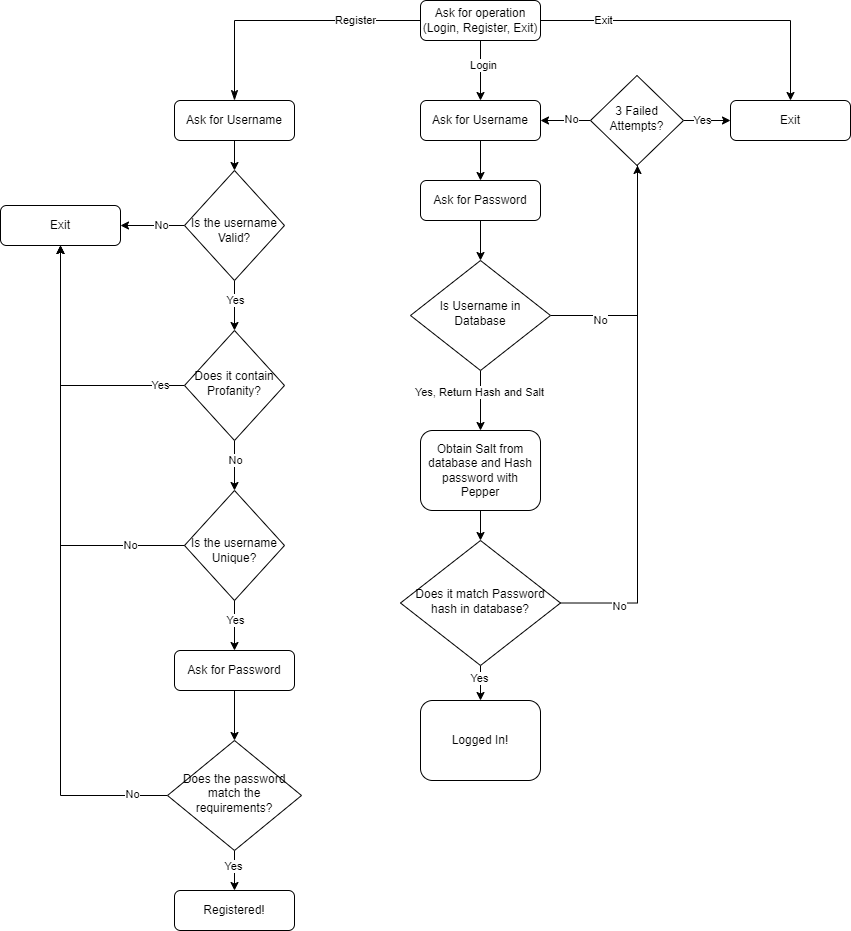

The diagram above was exported from draw.io. Its source (the exported page's mxGraphModel, read from the mxfile embedded in the PNG):
<mxGraphModel dx="574" dy="306" grid="1" gridSize="10" guides="1" tooltips="1" connect="1" arrows="1" fold="1" page="1" pageScale="1" pageWidth="827" pageHeight="1169" math="0" shadow="0">
  <root>
    <mxCell id="WIyWlLk6GJQsqaUBKTNV-0" />
    <mxCell id="WIyWlLk6GJQsqaUBKTNV-1" parent="WIyWlLk6GJQsqaUBKTNV-0" />
    <mxCell id="WIyWlLk6GJQsqaUBKTNV-2" value="" style="rounded=0;html=1;jettySize=auto;orthogonalLoop=1;fontSize=11;endArrow=classicThin;endFill=1;endSize=8;strokeWidth=1;shadow=0;labelBackgroundColor=none;edgeStyle=orthogonalEdgeStyle;" parent="WIyWlLk6GJQsqaUBKTNV-1" source="WIyWlLk6GJQsqaUBKTNV-3" target="V2kFvzt_m6_-cy2IGh0B-3" edge="1">
      <mxGeometry relative="1" as="geometry" />
    </mxCell>
    <mxCell id="V2kFvzt_m6_-cy2IGh0B-33" value="Register" style="edgeLabel;html=1;align=center;verticalAlign=middle;resizable=0;points=[];" vertex="1" connectable="0" parent="WIyWlLk6GJQsqaUBKTNV-2">
      <mxGeometry x="-0.5111" relative="1" as="geometry">
        <mxPoint as="offset" />
      </mxGeometry>
    </mxCell>
    <mxCell id="V2kFvzt_m6_-cy2IGh0B-23" style="edgeStyle=orthogonalEdgeStyle;rounded=0;orthogonalLoop=1;jettySize=auto;html=1;" edge="1" parent="WIyWlLk6GJQsqaUBKTNV-1" source="WIyWlLk6GJQsqaUBKTNV-3" target="V2kFvzt_m6_-cy2IGh0B-22">
      <mxGeometry relative="1" as="geometry" />
    </mxCell>
    <mxCell id="V2kFvzt_m6_-cy2IGh0B-32" value="Exit" style="edgeLabel;html=1;align=center;verticalAlign=middle;resizable=0;points=[];" vertex="1" connectable="0" parent="V2kFvzt_m6_-cy2IGh0B-23">
      <mxGeometry x="-0.6194" relative="1" as="geometry">
        <mxPoint as="offset" />
      </mxGeometry>
    </mxCell>
    <mxCell id="V2kFvzt_m6_-cy2IGh0B-30" style="edgeStyle=orthogonalEdgeStyle;rounded=0;orthogonalLoop=1;jettySize=auto;html=1;" edge="1" parent="WIyWlLk6GJQsqaUBKTNV-1" source="WIyWlLk6GJQsqaUBKTNV-3" target="V2kFvzt_m6_-cy2IGh0B-0">
      <mxGeometry relative="1" as="geometry" />
    </mxCell>
    <mxCell id="V2kFvzt_m6_-cy2IGh0B-31" value="Login" style="edgeLabel;html=1;align=center;verticalAlign=middle;resizable=0;points=[];" vertex="1" connectable="0" parent="V2kFvzt_m6_-cy2IGh0B-30">
      <mxGeometry x="-0.16" y="3" relative="1" as="geometry">
        <mxPoint as="offset" />
      </mxGeometry>
    </mxCell>
    <mxCell id="WIyWlLk6GJQsqaUBKTNV-3" value="Ask for operation (Login, Register, Exit)" style="rounded=1;whiteSpace=wrap;html=1;fontSize=12;glass=0;strokeWidth=1;shadow=0;" parent="WIyWlLk6GJQsqaUBKTNV-1" vertex="1">
      <mxGeometry x="540" y="20" width="120" height="40" as="geometry" />
    </mxCell>
    <mxCell id="V2kFvzt_m6_-cy2IGh0B-36" style="edgeStyle=orthogonalEdgeStyle;rounded=0;orthogonalLoop=1;jettySize=auto;html=1;entryX=1;entryY=0.5;entryDx=0;entryDy=0;" edge="1" parent="WIyWlLk6GJQsqaUBKTNV-1" source="WIyWlLk6GJQsqaUBKTNV-6" target="WIyWlLk6GJQsqaUBKTNV-7">
      <mxGeometry relative="1" as="geometry" />
    </mxCell>
    <mxCell id="V2kFvzt_m6_-cy2IGh0B-37" value="No" style="edgeLabel;html=1;align=center;verticalAlign=middle;resizable=0;points=[];" vertex="1" connectable="0" parent="V2kFvzt_m6_-cy2IGh0B-36">
      <mxGeometry x="-0.2778" relative="1" as="geometry">
        <mxPoint as="offset" />
      </mxGeometry>
    </mxCell>
    <mxCell id="V2kFvzt_m6_-cy2IGh0B-38" style="edgeStyle=orthogonalEdgeStyle;rounded=0;orthogonalLoop=1;jettySize=auto;html=1;" edge="1" parent="WIyWlLk6GJQsqaUBKTNV-1" source="WIyWlLk6GJQsqaUBKTNV-6">
      <mxGeometry relative="1" as="geometry">
        <mxPoint x="354" y="350" as="targetPoint" />
      </mxGeometry>
    </mxCell>
    <mxCell id="V2kFvzt_m6_-cy2IGh0B-39" value="Yes" style="edgeLabel;html=1;align=center;verticalAlign=middle;resizable=0;points=[];" vertex="1" connectable="0" parent="V2kFvzt_m6_-cy2IGh0B-38">
      <mxGeometry x="-0.2076" y="1" relative="1" as="geometry">
        <mxPoint as="offset" />
      </mxGeometry>
    </mxCell>
    <mxCell id="WIyWlLk6GJQsqaUBKTNV-6" value="&lt;br&gt;Is the username Valid?" style="rhombus;whiteSpace=wrap;html=1;shadow=0;fontFamily=Helvetica;fontSize=12;align=center;strokeWidth=1;spacing=6;spacingTop=-4;" parent="WIyWlLk6GJQsqaUBKTNV-1" vertex="1">
      <mxGeometry x="304" y="190" width="100" height="110" as="geometry" />
    </mxCell>
    <mxCell id="WIyWlLk6GJQsqaUBKTNV-7" value="Exit" style="rounded=1;whiteSpace=wrap;html=1;fontSize=12;glass=0;strokeWidth=1;shadow=0;" parent="WIyWlLk6GJQsqaUBKTNV-1" vertex="1">
      <mxGeometry x="120" y="225" width="120" height="40" as="geometry" />
    </mxCell>
    <mxCell id="V2kFvzt_m6_-cy2IGh0B-4" style="edgeStyle=orthogonalEdgeStyle;rounded=0;orthogonalLoop=1;jettySize=auto;html=1;" edge="1" parent="WIyWlLk6GJQsqaUBKTNV-1" source="V2kFvzt_m6_-cy2IGh0B-0" target="V2kFvzt_m6_-cy2IGh0B-1">
      <mxGeometry relative="1" as="geometry" />
    </mxCell>
    <mxCell id="V2kFvzt_m6_-cy2IGh0B-0" value="Ask for Username" style="rounded=1;whiteSpace=wrap;html=1;fontSize=12;glass=0;strokeWidth=1;shadow=0;" vertex="1" parent="WIyWlLk6GJQsqaUBKTNV-1">
      <mxGeometry x="540" y="120" width="120" height="40" as="geometry" />
    </mxCell>
    <mxCell id="V2kFvzt_m6_-cy2IGh0B-7" style="edgeStyle=orthogonalEdgeStyle;rounded=0;orthogonalLoop=1;jettySize=auto;html=1;" edge="1" parent="WIyWlLk6GJQsqaUBKTNV-1" source="V2kFvzt_m6_-cy2IGh0B-1" target="V2kFvzt_m6_-cy2IGh0B-6">
      <mxGeometry relative="1" as="geometry" />
    </mxCell>
    <mxCell id="V2kFvzt_m6_-cy2IGh0B-1" value="Ask for Password" style="rounded=1;whiteSpace=wrap;html=1;fontSize=12;glass=0;strokeWidth=1;shadow=0;" vertex="1" parent="WIyWlLk6GJQsqaUBKTNV-1">
      <mxGeometry x="540" y="200" width="120" height="40" as="geometry" />
    </mxCell>
    <mxCell id="V2kFvzt_m6_-cy2IGh0B-53" style="edgeStyle=orthogonalEdgeStyle;rounded=0;orthogonalLoop=1;jettySize=auto;html=1;entryX=0.5;entryY=0;entryDx=0;entryDy=0;" edge="1" parent="WIyWlLk6GJQsqaUBKTNV-1" source="V2kFvzt_m6_-cy2IGh0B-2" target="V2kFvzt_m6_-cy2IGh0B-52">
      <mxGeometry relative="1" as="geometry" />
    </mxCell>
    <mxCell id="V2kFvzt_m6_-cy2IGh0B-2" value="Ask for Password" style="rounded=1;whiteSpace=wrap;html=1;fontSize=12;glass=0;strokeWidth=1;shadow=0;" vertex="1" parent="WIyWlLk6GJQsqaUBKTNV-1">
      <mxGeometry x="294" y="670" width="120" height="40" as="geometry" />
    </mxCell>
    <mxCell id="V2kFvzt_m6_-cy2IGh0B-35" style="edgeStyle=orthogonalEdgeStyle;rounded=0;orthogonalLoop=1;jettySize=auto;html=1;entryX=0.5;entryY=0;entryDx=0;entryDy=0;" edge="1" parent="WIyWlLk6GJQsqaUBKTNV-1" source="V2kFvzt_m6_-cy2IGh0B-3" target="WIyWlLk6GJQsqaUBKTNV-6">
      <mxGeometry relative="1" as="geometry" />
    </mxCell>
    <mxCell id="V2kFvzt_m6_-cy2IGh0B-3" value="Ask for Username" style="rounded=1;whiteSpace=wrap;html=1;fontSize=12;glass=0;strokeWidth=1;shadow=0;" vertex="1" parent="WIyWlLk6GJQsqaUBKTNV-1">
      <mxGeometry x="294" y="120" width="120" height="40" as="geometry" />
    </mxCell>
    <mxCell id="V2kFvzt_m6_-cy2IGh0B-12" style="edgeStyle=orthogonalEdgeStyle;rounded=0;orthogonalLoop=1;jettySize=auto;html=1;entryX=0.5;entryY=0;entryDx=0;entryDy=0;" edge="1" parent="WIyWlLk6GJQsqaUBKTNV-1" source="V2kFvzt_m6_-cy2IGh0B-6" target="V2kFvzt_m6_-cy2IGh0B-9">
      <mxGeometry relative="1" as="geometry" />
    </mxCell>
    <mxCell id="V2kFvzt_m6_-cy2IGh0B-17" value="Yes, Return Hash and Salt" style="edgeLabel;html=1;align=center;verticalAlign=middle;resizable=0;points=[];" vertex="1" connectable="0" parent="V2kFvzt_m6_-cy2IGh0B-12">
      <mxGeometry x="-0.2619" y="-1" relative="1" as="geometry">
        <mxPoint as="offset" />
      </mxGeometry>
    </mxCell>
    <mxCell id="V2kFvzt_m6_-cy2IGh0B-13" style="edgeStyle=orthogonalEdgeStyle;rounded=0;orthogonalLoop=1;jettySize=auto;html=1;entryX=0.5;entryY=1;entryDx=0;entryDy=0;" edge="1" parent="WIyWlLk6GJQsqaUBKTNV-1" source="V2kFvzt_m6_-cy2IGh0B-6" target="V2kFvzt_m6_-cy2IGh0B-25">
      <mxGeometry relative="1" as="geometry">
        <Array as="points">
          <mxPoint x="757" y="335" />
          <mxPoint x="757" y="140" />
        </Array>
      </mxGeometry>
    </mxCell>
    <mxCell id="V2kFvzt_m6_-cy2IGh0B-6" value="Is Username in Database" style="rhombus;whiteSpace=wrap;html=1;shadow=0;fontFamily=Helvetica;fontSize=12;align=center;strokeWidth=1;spacing=6;spacingTop=-4;" vertex="1" parent="WIyWlLk6GJQsqaUBKTNV-1">
      <mxGeometry x="530" y="280" width="140" height="110" as="geometry" />
    </mxCell>
    <mxCell id="V2kFvzt_m6_-cy2IGh0B-19" style="edgeStyle=orthogonalEdgeStyle;rounded=0;orthogonalLoop=1;jettySize=auto;html=1;entryX=0.5;entryY=0;entryDx=0;entryDy=0;" edge="1" parent="WIyWlLk6GJQsqaUBKTNV-1" source="V2kFvzt_m6_-cy2IGh0B-9" target="V2kFvzt_m6_-cy2IGh0B-10">
      <mxGeometry relative="1" as="geometry" />
    </mxCell>
    <mxCell id="V2kFvzt_m6_-cy2IGh0B-9" value="Obtain Salt from database and Hash password with Pepper" style="rounded=1;whiteSpace=wrap;html=1;fontSize=12;glass=0;strokeWidth=1;shadow=0;" vertex="1" parent="WIyWlLk6GJQsqaUBKTNV-1">
      <mxGeometry x="540" y="450" width="120" height="80" as="geometry" />
    </mxCell>
    <mxCell id="V2kFvzt_m6_-cy2IGh0B-14" style="edgeStyle=orthogonalEdgeStyle;rounded=0;orthogonalLoop=1;jettySize=auto;html=1;exitX=1;exitY=0.5;exitDx=0;exitDy=0;entryX=0.5;entryY=1;entryDx=0;entryDy=0;" edge="1" parent="WIyWlLk6GJQsqaUBKTNV-1" source="V2kFvzt_m6_-cy2IGh0B-10" target="V2kFvzt_m6_-cy2IGh0B-25">
      <mxGeometry relative="1" as="geometry">
        <mxPoint x="730" y="210" as="targetPoint" />
        <Array as="points">
          <mxPoint x="757" y="623" />
          <mxPoint x="757" y="185" />
        </Array>
      </mxGeometry>
    </mxCell>
    <mxCell id="V2kFvzt_m6_-cy2IGh0B-15" value="No" style="edgeLabel;html=1;align=center;verticalAlign=middle;resizable=0;points=[];" vertex="1" connectable="0" parent="V2kFvzt_m6_-cy2IGh0B-14">
      <mxGeometry x="-0.7711" y="-2" relative="1" as="geometry">
        <mxPoint y="1" as="offset" />
      </mxGeometry>
    </mxCell>
    <mxCell id="V2kFvzt_m6_-cy2IGh0B-16" value="No" style="edgeLabel;html=1;align=center;verticalAlign=middle;resizable=0;points=[];" vertex="1" connectable="0" parent="V2kFvzt_m6_-cy2IGh0B-14">
      <mxGeometry x="0.2199" y="-1" relative="1" as="geometry">
        <mxPoint x="-38" y="-46" as="offset" />
      </mxGeometry>
    </mxCell>
    <mxCell id="V2kFvzt_m6_-cy2IGh0B-20" style="edgeStyle=orthogonalEdgeStyle;rounded=0;orthogonalLoop=1;jettySize=auto;html=1;entryX=0.5;entryY=0;entryDx=0;entryDy=0;" edge="1" parent="WIyWlLk6GJQsqaUBKTNV-1" source="V2kFvzt_m6_-cy2IGh0B-10" target="V2kFvzt_m6_-cy2IGh0B-11">
      <mxGeometry relative="1" as="geometry" />
    </mxCell>
    <mxCell id="V2kFvzt_m6_-cy2IGh0B-21" value="Yes" style="edgeLabel;html=1;align=center;verticalAlign=middle;resizable=0;points=[];" vertex="1" connectable="0" parent="V2kFvzt_m6_-cy2IGh0B-20">
      <mxGeometry x="-0.4099" y="-1" relative="1" as="geometry">
        <mxPoint as="offset" />
      </mxGeometry>
    </mxCell>
    <mxCell id="V2kFvzt_m6_-cy2IGh0B-10" value="Does it match Password hash in database?" style="rhombus;whiteSpace=wrap;html=1;shadow=0;fontFamily=Helvetica;fontSize=12;align=center;strokeWidth=1;spacing=6;spacingTop=-4;" vertex="1" parent="WIyWlLk6GJQsqaUBKTNV-1">
      <mxGeometry x="520" y="560" width="160" height="125" as="geometry" />
    </mxCell>
    <mxCell id="V2kFvzt_m6_-cy2IGh0B-11" value="Logged In!" style="rounded=1;whiteSpace=wrap;html=1;fontSize=12;glass=0;strokeWidth=1;shadow=0;" vertex="1" parent="WIyWlLk6GJQsqaUBKTNV-1">
      <mxGeometry x="540" y="720" width="120" height="80" as="geometry" />
    </mxCell>
    <mxCell id="V2kFvzt_m6_-cy2IGh0B-22" value="Exit" style="rounded=1;whiteSpace=wrap;html=1;fontSize=12;glass=0;strokeWidth=1;shadow=0;" vertex="1" parent="WIyWlLk6GJQsqaUBKTNV-1">
      <mxGeometry x="850" y="120" width="120" height="40" as="geometry" />
    </mxCell>
    <mxCell id="V2kFvzt_m6_-cy2IGh0B-26" style="edgeStyle=orthogonalEdgeStyle;rounded=0;orthogonalLoop=1;jettySize=auto;html=1;" edge="1" parent="WIyWlLk6GJQsqaUBKTNV-1" source="V2kFvzt_m6_-cy2IGh0B-25" target="V2kFvzt_m6_-cy2IGh0B-22">
      <mxGeometry relative="1" as="geometry" />
    </mxCell>
    <mxCell id="V2kFvzt_m6_-cy2IGh0B-27" value="Yes" style="edgeLabel;html=1;align=center;verticalAlign=middle;resizable=0;points=[];" vertex="1" connectable="0" parent="V2kFvzt_m6_-cy2IGh0B-26">
      <mxGeometry x="-0.2057" relative="1" as="geometry">
        <mxPoint as="offset" />
      </mxGeometry>
    </mxCell>
    <mxCell id="V2kFvzt_m6_-cy2IGh0B-28" style="edgeStyle=orthogonalEdgeStyle;rounded=0;orthogonalLoop=1;jettySize=auto;html=1;entryX=1;entryY=0.5;entryDx=0;entryDy=0;" edge="1" parent="WIyWlLk6GJQsqaUBKTNV-1" source="V2kFvzt_m6_-cy2IGh0B-25" target="V2kFvzt_m6_-cy2IGh0B-0">
      <mxGeometry relative="1" as="geometry" />
    </mxCell>
    <mxCell id="V2kFvzt_m6_-cy2IGh0B-29" value="No" style="edgeLabel;html=1;align=center;verticalAlign=middle;resizable=0;points=[];" vertex="1" connectable="0" parent="V2kFvzt_m6_-cy2IGh0B-28">
      <mxGeometry x="-0.24" y="-1" relative="1" as="geometry">
        <mxPoint as="offset" />
      </mxGeometry>
    </mxCell>
    <mxCell id="V2kFvzt_m6_-cy2IGh0B-25" value="3 Failed Attempts?" style="rhombus;whiteSpace=wrap;html=1;shadow=0;fontFamily=Helvetica;fontSize=12;align=center;strokeWidth=1;spacing=6;spacingTop=-4;" vertex="1" parent="WIyWlLk6GJQsqaUBKTNV-1">
      <mxGeometry x="710" y="95" width="93" height="90" as="geometry" />
    </mxCell>
    <mxCell id="V2kFvzt_m6_-cy2IGh0B-40" style="edgeStyle=orthogonalEdgeStyle;rounded=0;orthogonalLoop=1;jettySize=auto;html=1;entryX=0.5;entryY=1;entryDx=0;entryDy=0;" edge="1" source="V2kFvzt_m6_-cy2IGh0B-44" parent="WIyWlLk6GJQsqaUBKTNV-1" target="WIyWlLk6GJQsqaUBKTNV-7">
      <mxGeometry relative="1" as="geometry">
        <mxPoint x="240" y="405" as="targetPoint" />
      </mxGeometry>
    </mxCell>
    <mxCell id="V2kFvzt_m6_-cy2IGh0B-41" value="Yes" style="edgeLabel;html=1;align=center;verticalAlign=middle;resizable=0;points=[];" vertex="1" connectable="0" parent="V2kFvzt_m6_-cy2IGh0B-40">
      <mxGeometry x="-0.2778" relative="1" as="geometry">
        <mxPoint x="71" as="offset" />
      </mxGeometry>
    </mxCell>
    <mxCell id="V2kFvzt_m6_-cy2IGh0B-42" style="edgeStyle=orthogonalEdgeStyle;rounded=0;orthogonalLoop=1;jettySize=auto;html=1;" edge="1" source="V2kFvzt_m6_-cy2IGh0B-44" parent="WIyWlLk6GJQsqaUBKTNV-1">
      <mxGeometry relative="1" as="geometry">
        <mxPoint x="354" y="510" as="targetPoint" />
      </mxGeometry>
    </mxCell>
    <mxCell id="V2kFvzt_m6_-cy2IGh0B-43" value="No" style="edgeLabel;html=1;align=center;verticalAlign=middle;resizable=0;points=[];" vertex="1" connectable="0" parent="V2kFvzt_m6_-cy2IGh0B-42">
      <mxGeometry x="-0.2076" y="1" relative="1" as="geometry">
        <mxPoint as="offset" />
      </mxGeometry>
    </mxCell>
    <mxCell id="V2kFvzt_m6_-cy2IGh0B-44" value="Does it contain Profanity?" style="rhombus;whiteSpace=wrap;html=1;shadow=0;fontFamily=Helvetica;fontSize=12;align=center;strokeWidth=1;spacing=6;spacingTop=-4;" vertex="1" parent="WIyWlLk6GJQsqaUBKTNV-1">
      <mxGeometry x="304" y="350" width="100" height="110" as="geometry" />
    </mxCell>
    <mxCell id="V2kFvzt_m6_-cy2IGh0B-46" value="&lt;br&gt;Is the username Unique?" style="rhombus;whiteSpace=wrap;html=1;shadow=0;fontFamily=Helvetica;fontSize=12;align=center;strokeWidth=1;spacing=6;spacingTop=-4;" vertex="1" parent="WIyWlLk6GJQsqaUBKTNV-1">
      <mxGeometry x="304" y="510" width="100" height="110" as="geometry" />
    </mxCell>
    <mxCell id="V2kFvzt_m6_-cy2IGh0B-47" style="edgeStyle=orthogonalEdgeStyle;rounded=0;orthogonalLoop=1;jettySize=auto;html=1;" edge="1" source="V2kFvzt_m6_-cy2IGh0B-46" parent="WIyWlLk6GJQsqaUBKTNV-1">
      <mxGeometry relative="1" as="geometry">
        <mxPoint x="354" y="670" as="targetPoint" />
      </mxGeometry>
    </mxCell>
    <mxCell id="V2kFvzt_m6_-cy2IGh0B-48" value="Yes" style="edgeLabel;html=1;align=center;verticalAlign=middle;resizable=0;points=[];" vertex="1" connectable="0" parent="V2kFvzt_m6_-cy2IGh0B-47">
      <mxGeometry x="-0.2076" y="1" relative="1" as="geometry">
        <mxPoint as="offset" />
      </mxGeometry>
    </mxCell>
    <mxCell id="V2kFvzt_m6_-cy2IGh0B-49" style="edgeStyle=orthogonalEdgeStyle;rounded=0;orthogonalLoop=1;jettySize=auto;html=1;entryX=0.5;entryY=1;entryDx=0;entryDy=0;" edge="1" source="V2kFvzt_m6_-cy2IGh0B-46" parent="WIyWlLk6GJQsqaUBKTNV-1" target="WIyWlLk6GJQsqaUBKTNV-7">
      <mxGeometry relative="1" as="geometry">
        <mxPoint x="240" y="565" as="targetPoint" />
      </mxGeometry>
    </mxCell>
    <mxCell id="V2kFvzt_m6_-cy2IGh0B-50" value="No" style="edgeLabel;html=1;align=center;verticalAlign=middle;resizable=0;points=[];" vertex="1" connectable="0" parent="V2kFvzt_m6_-cy2IGh0B-49">
      <mxGeometry x="-0.2778" relative="1" as="geometry">
        <mxPoint x="70" y="29" as="offset" />
      </mxGeometry>
    </mxCell>
    <mxCell id="V2kFvzt_m6_-cy2IGh0B-55" style="edgeStyle=orthogonalEdgeStyle;rounded=0;orthogonalLoop=1;jettySize=auto;html=1;entryX=0.5;entryY=0;entryDx=0;entryDy=0;" edge="1" parent="WIyWlLk6GJQsqaUBKTNV-1" source="V2kFvzt_m6_-cy2IGh0B-52" target="V2kFvzt_m6_-cy2IGh0B-54">
      <mxGeometry relative="1" as="geometry" />
    </mxCell>
    <mxCell id="V2kFvzt_m6_-cy2IGh0B-56" value="Yes" style="edgeLabel;html=1;align=center;verticalAlign=middle;resizable=0;points=[];" vertex="1" connectable="0" parent="V2kFvzt_m6_-cy2IGh0B-55">
      <mxGeometry x="-0.2" y="-1" relative="1" as="geometry">
        <mxPoint as="offset" />
      </mxGeometry>
    </mxCell>
    <mxCell id="V2kFvzt_m6_-cy2IGh0B-57" style="edgeStyle=orthogonalEdgeStyle;rounded=0;orthogonalLoop=1;jettySize=auto;html=1;" edge="1" parent="WIyWlLk6GJQsqaUBKTNV-1" source="V2kFvzt_m6_-cy2IGh0B-52" target="WIyWlLk6GJQsqaUBKTNV-7">
      <mxGeometry relative="1" as="geometry" />
    </mxCell>
    <mxCell id="V2kFvzt_m6_-cy2IGh0B-58" value="No" style="edgeLabel;html=1;align=center;verticalAlign=middle;resizable=0;points=[];" vertex="1" connectable="0" parent="V2kFvzt_m6_-cy2IGh0B-57">
      <mxGeometry x="-0.8935" y="-1" relative="1" as="geometry">
        <mxPoint as="offset" />
      </mxGeometry>
    </mxCell>
    <mxCell id="V2kFvzt_m6_-cy2IGh0B-52" value="Does the password match the requirements?" style="rhombus;whiteSpace=wrap;html=1;shadow=0;fontFamily=Helvetica;fontSize=12;align=center;strokeWidth=1;spacing=6;spacingTop=-4;" vertex="1" parent="WIyWlLk6GJQsqaUBKTNV-1">
      <mxGeometry x="287" y="760" width="134" height="110" as="geometry" />
    </mxCell>
    <mxCell id="V2kFvzt_m6_-cy2IGh0B-54" value="Registered!" style="rounded=1;whiteSpace=wrap;html=1;fontSize=12;glass=0;strokeWidth=1;shadow=0;" vertex="1" parent="WIyWlLk6GJQsqaUBKTNV-1">
      <mxGeometry x="294" y="910" width="120" height="40" as="geometry" />
    </mxCell>
  </root>
</mxGraphModel>